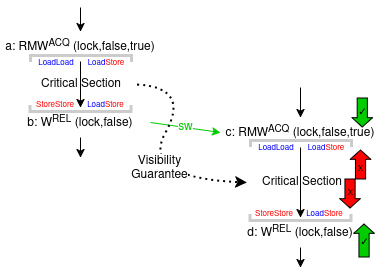

The diagram above was exported from draw.io. Its source (the exported page's mxGraphModel, read from the mxfile embedded in the PNG):
<mxGraphModel dx="603" dy="355" grid="1" gridSize="10" guides="1" tooltips="1" connect="1" arrows="1" fold="1" page="1" pageScale="1" pageWidth="850" pageHeight="1100" math="0" shadow="0">
  <root>
    <mxCell id="0" />
    <mxCell id="1" parent="0" />
    <mxCell id="YKlXtpIVILPQb2OiT6RU-39" value="&lt;font style=&quot;font-size: 8px;&quot;&gt;&lt;span style=&quot;color: rgb(0, 0, 255);&quot;&gt;Load&lt;/span&gt;&lt;span style=&quot;color: rgb(255, 0, 0);&quot;&gt;Store&lt;/span&gt;&lt;/font&gt;" style="text;html=1;align=center;verticalAlign=middle;whiteSpace=wrap;rounded=0;fontColor=#FF33FF;" parent="1" vertex="1">
      <mxGeometry x="506.12" y="421" width="37.25" height="10" as="geometry" />
    </mxCell>
    <mxCell id="YKlXtpIVILPQb2OiT6RU-38" value="&lt;font style=&quot;font-size: 8px;&quot;&gt;LoadLoad&lt;/font&gt;" style="text;html=1;align=center;verticalAlign=middle;whiteSpace=wrap;rounded=0;fontColor=#0000FF;" parent="1" vertex="1">
      <mxGeometry x="461" y="356" width="30" height="8" as="geometry" />
    </mxCell>
    <mxCell id="VHMosvCD-5KAGgfsBhMC-2" value="a: RMW&lt;sup&gt;ACQ&lt;/sup&gt; (lock,false,true)" style="text;html=1;align=center;verticalAlign=middle;whiteSpace=wrap;rounded=0;" parent="1" vertex="1">
      <mxGeometry x="200" y="244" width="160" height="30" as="geometry" />
    </mxCell>
    <mxCell id="VHMosvCD-5KAGgfsBhMC-4" value="" style="endArrow=classic;html=1;rounded=0;exitX=0.5;exitY=1;exitDx=0;exitDy=0;entryX=0.5;entryY=0;entryDx=0;entryDy=0;" parent="1" source="VHMosvCD-5KAGgfsBhMC-2" target="VHMosvCD-5KAGgfsBhMC-14" edge="1">
      <mxGeometry width="50" height="50" relative="1" as="geometry">
        <mxPoint x="419" y="494" as="sourcePoint" />
        <mxPoint x="280" y="440" as="targetPoint" />
      </mxGeometry>
    </mxCell>
    <mxCell id="VHMosvCD-5KAGgfsBhMC-6" value="" style="endArrow=classic;html=1;rounded=0;exitX=1;exitY=0.5;exitDx=0;exitDy=0;strokeColor=#00CC00;fontColor=#00CC00;entryX=0;entryY=0.5;entryDx=0;entryDy=0;" parent="1" source="VHMosvCD-5KAGgfsBhMC-14" target="VHMosvCD-5KAGgfsBhMC-15" edge="1">
      <mxGeometry width="50" height="50" relative="1" as="geometry">
        <mxPoint x="368.5" y="369" as="sourcePoint" />
        <mxPoint x="420" y="380" as="targetPoint" />
      </mxGeometry>
    </mxCell>
    <mxCell id="VHMosvCD-5KAGgfsBhMC-7" value="sw" style="edgeLabel;html=1;align=center;verticalAlign=middle;resizable=0;points=[];fontColor=#00CC00;fontSize=12;" parent="VHMosvCD-5KAGgfsBhMC-6" vertex="1" connectable="0">
      <mxGeometry x="-0.0143" relative="1" as="geometry">
        <mxPoint as="offset" />
      </mxGeometry>
    </mxCell>
    <mxCell id="VHMosvCD-5KAGgfsBhMC-8" value="" style="endArrow=classic;html=1;rounded=0;exitX=0.5;exitY=1;exitDx=0;exitDy=0;entryX=0.5;entryY=0;entryDx=0;entryDy=0;" parent="1" target="VHMosvCD-5KAGgfsBhMC-15" edge="1">
      <mxGeometry width="50" height="50" relative="1" as="geometry">
        <mxPoint x="500" y="300" as="sourcePoint" />
        <mxPoint x="493" y="459" as="targetPoint" />
      </mxGeometry>
    </mxCell>
    <mxCell id="VHMosvCD-5KAGgfsBhMC-14" value="b: W&lt;sup&gt;REL&lt;/sup&gt; (lock,false)" style="text;html=1;align=center;verticalAlign=middle;whiteSpace=wrap;rounded=0;" parent="1" vertex="1">
      <mxGeometry x="210" y="320" width="140" height="30" as="geometry" />
    </mxCell>
    <mxCell id="VHMosvCD-5KAGgfsBhMC-15" value="c: RMW&lt;sup&gt;ACQ&lt;/sup&gt; (lock,false,true)" style="text;html=1;align=center;verticalAlign=middle;whiteSpace=wrap;rounded=0;" parent="1" vertex="1">
      <mxGeometry x="420" y="330" width="160" height="30" as="geometry" />
    </mxCell>
    <mxCell id="VHMosvCD-5KAGgfsBhMC-17" value="" style="endArrow=classic;html=1;rounded=0;exitX=0.5;exitY=1;exitDx=0;exitDy=0;" parent="1" source="VHMosvCD-5KAGgfsBhMC-14" edge="1">
      <mxGeometry width="50" height="50" relative="1" as="geometry">
        <mxPoint x="450" y="410" as="sourcePoint" />
        <mxPoint x="280" y="370" as="targetPoint" />
      </mxGeometry>
    </mxCell>
    <mxCell id="VHMosvCD-5KAGgfsBhMC-18" value="d: W&lt;sup&gt;REL&lt;/sup&gt; (lock,false)" style="text;html=1;align=center;verticalAlign=middle;whiteSpace=wrap;rounded=0;" parent="1" vertex="1">
      <mxGeometry x="440" y="430" width="120" height="30" as="geometry" />
    </mxCell>
    <mxCell id="VHMosvCD-5KAGgfsBhMC-20" value="" style="endArrow=classic;html=1;rounded=0;exitX=0.5;exitY=1;exitDx=0;exitDy=0;entryX=0.5;entryY=0;entryDx=0;entryDy=0;" parent="1" source="VHMosvCD-5KAGgfsBhMC-15" target="VHMosvCD-5KAGgfsBhMC-18" edge="1">
      <mxGeometry width="50" height="50" relative="1" as="geometry">
        <mxPoint x="500" y="410" as="sourcePoint" />
        <mxPoint x="510" y="460" as="targetPoint" />
      </mxGeometry>
    </mxCell>
    <mxCell id="VHMosvCD-5KAGgfsBhMC-31" value="" style="endArrow=classic;html=1;rounded=0;exitX=0.5;exitY=1;exitDx=0;exitDy=0;" parent="1" source="VHMosvCD-5KAGgfsBhMC-18" edge="1">
      <mxGeometry width="50" height="50" relative="1" as="geometry">
        <mxPoint x="500" y="470" as="sourcePoint" />
        <mxPoint x="500" y="480" as="targetPoint" />
      </mxGeometry>
    </mxCell>
    <mxCell id="YKlXtpIVILPQb2OiT6RU-1" value="" style="endArrow=classic;html=1;rounded=0;entryX=0.5;entryY=0;entryDx=0;entryDy=0;" parent="1" target="VHMosvCD-5KAGgfsBhMC-2" edge="1">
      <mxGeometry width="50" height="50" relative="1" as="geometry">
        <mxPoint x="280" y="220" as="sourcePoint" />
        <mxPoint x="280" y="230" as="targetPoint" />
      </mxGeometry>
    </mxCell>
    <mxCell id="YKlXtpIVILPQb2OiT6RU-12" value="&lt;font style=&quot;font-size: 8px;&quot;&gt;&lt;span style=&quot;color: rgb(0, 0, 255);&quot;&gt;Load&lt;/span&gt;&lt;span style=&quot;color: rgb(255, 0, 0);&quot;&gt;Store&lt;/span&gt;&lt;/font&gt;" style="text;html=1;align=center;verticalAlign=middle;whiteSpace=wrap;rounded=0;fontColor=#FF33FF;" parent="1" vertex="1">
      <mxGeometry x="509.49" y="355" width="33.88" height="9" as="geometry" />
    </mxCell>
    <mxCell id="YKlXtpIVILPQb2OiT6RU-15" value="&lt;font style=&quot;color: rgb(255, 0, 0); font-size: 8px;&quot;&gt;StoreStore&lt;/font&gt;" style="text;html=1;align=center;verticalAlign=middle;whiteSpace=wrap;rounded=0;fontColor=#0000FF;" parent="1" vertex="1">
      <mxGeometry x="454" y="421" width="40" height="10" as="geometry" />
    </mxCell>
    <mxCell id="YKlXtpIVILPQb2OiT6RU-25" value="" style="shape=image;verticalLabelPosition=bottom;labelBackgroundColor=default;verticalAlign=top;aspect=fixed;imageAspect=0;image=data:image/png,(base64 omitted: 212 chars);" parent="1" vertex="1">
      <mxGeometry x="446.5" y="350" width="107" height="12" as="geometry" />
    </mxCell>
    <mxCell id="YKlXtpIVILPQb2OiT6RU-26" value="" style="shape=image;verticalLabelPosition=bottom;labelBackgroundColor=default;verticalAlign=top;aspect=fixed;imageAspect=0;image=data:image/png,(base64 omitted: 212 chars);rotation=-180;" parent="1" vertex="1">
      <mxGeometry x="446.5" y="424" width="107" height="12" as="geometry" />
    </mxCell>
    <mxCell id="YKlXtpIVILPQb2OiT6RU-31" value="" style="shape=image;verticalLabelPosition=bottom;labelBackgroundColor=default;verticalAlign=top;aspect=fixed;imageAspect=0;image=data:image/png,(base64 omitted: 212 chars);" parent="1" vertex="1">
      <mxGeometry x="226.5" y="265" width="107" height="12" as="geometry" />
    </mxCell>
    <mxCell id="YKlXtpIVILPQb2OiT6RU-32" value="" style="shape=image;verticalLabelPosition=bottom;labelBackgroundColor=default;verticalAlign=top;aspect=fixed;imageAspect=0;image=data:image/png,(base64 omitted: 212 chars);rotation=-180;" parent="1" vertex="1">
      <mxGeometry x="226.5" y="315" width="107" height="12" as="geometry" />
    </mxCell>
    <mxCell id="YKlXtpIVILPQb2OiT6RU-36" value="Critical Section" style="text;html=1;align=center;verticalAlign=middle;whiteSpace=wrap;rounded=0;" parent="1" vertex="1">
      <mxGeometry x="446.5" y="380" width="110" height="30" as="geometry" />
    </mxCell>
    <mxCell id="YKlXtpIVILPQb2OiT6RU-37" value="Critical Section" style="text;html=1;align=center;verticalAlign=middle;whiteSpace=wrap;rounded=0;" parent="1" vertex="1">
      <mxGeometry x="226.5" y="282" width="110" height="30" as="geometry" />
    </mxCell>
    <mxCell id="YKlXtpIVILPQb2OiT6RU-40" value="&lt;font style=&quot;font-size: 8px;&quot;&gt;LoadLoad&lt;/font&gt;" style="text;html=1;align=center;verticalAlign=middle;whiteSpace=wrap;rounded=0;fontColor=#0000FF;" parent="1" vertex="1">
      <mxGeometry x="241" y="271" width="30" height="8" as="geometry" />
    </mxCell>
    <mxCell id="YKlXtpIVILPQb2OiT6RU-41" value="&lt;font style=&quot;font-size: 8px;&quot;&gt;&lt;span style=&quot;color: rgb(0, 0, 255);&quot;&gt;Load&lt;/span&gt;&lt;span style=&quot;color: rgb(255, 0, 0);&quot;&gt;Store&lt;/span&gt;&lt;/font&gt;" style="text;html=1;align=center;verticalAlign=middle;whiteSpace=wrap;rounded=0;fontColor=#FF33FF;" parent="1" vertex="1">
      <mxGeometry x="289.49" y="270" width="33.88" height="9" as="geometry" />
    </mxCell>
    <mxCell id="YKlXtpIVILPQb2OiT6RU-44" value="&lt;font style=&quot;font-size: 8px;&quot;&gt;&lt;span style=&quot;color: rgb(0, 0, 255);&quot;&gt;Load&lt;/span&gt;&lt;span style=&quot;color: rgb(255, 0, 0);&quot;&gt;Store&lt;/span&gt;&lt;/font&gt;" style="text;html=1;align=center;verticalAlign=middle;whiteSpace=wrap;rounded=0;fontColor=#FF33FF;" parent="1" vertex="1">
      <mxGeometry x="287.43" y="312" width="37.25" height="10" as="geometry" />
    </mxCell>
    <mxCell id="YKlXtpIVILPQb2OiT6RU-45" value="&lt;font style=&quot;color: rgb(255, 0, 0); font-size: 8px;&quot;&gt;StoreStore&lt;/font&gt;" style="text;html=1;align=center;verticalAlign=middle;whiteSpace=wrap;rounded=0;fontColor=#0000FF;" parent="1" vertex="1">
      <mxGeometry x="235.31" y="312" width="40" height="10" as="geometry" />
    </mxCell>
    <mxCell id="YKlXtpIVILPQb2OiT6RU-48" value="" style="shape=flexArrow;endArrow=classic;html=1;rounded=0;endWidth=9.35483870967742;endSize=2.769230769230769;width=10.192307692307692;fillColor=#00CC00;" parent="1" edge="1">
      <mxGeometry width="50" height="50" relative="1" as="geometry">
        <mxPoint x="563.6" y="470" as="sourcePoint" />
        <mxPoint x="563.6" y="436" as="targetPoint" />
      </mxGeometry>
    </mxCell>
    <mxCell id="YKlXtpIVILPQb2OiT6RU-56" value="&lt;font style=&quot;font-size: 8px;&quot;&gt;&lt;span style=&quot;line-height: 1em;&quot;&gt;✓&lt;/span&gt;&lt;/font&gt;" style="edgeLabel;html=1;align=center;verticalAlign=middle;resizable=0;points=[];labelBackgroundColor=none;" parent="YKlXtpIVILPQb2OiT6RU-48" vertex="1" connectable="0">
      <mxGeometry y="1" relative="1" as="geometry">
        <mxPoint x="1" as="offset" />
      </mxGeometry>
    </mxCell>
    <mxCell id="YKlXtpIVILPQb2OiT6RU-50" value="" style="shape=flexArrow;endArrow=classic;html=1;rounded=0;endWidth=9.35483870967742;endSize=2.769230769230769;width=10.192307692307692;fillColor=#FF0000;" parent="1" edge="1">
      <mxGeometry width="50" height="50" relative="1" as="geometry">
        <mxPoint x="549.4300000000001" y="391" as="sourcePoint" />
        <mxPoint x="549.4300000000001" y="421" as="targetPoint" />
      </mxGeometry>
    </mxCell>
    <mxCell id="YKlXtpIVILPQb2OiT6RU-57" value="&lt;font style=&quot;font-size: 8px;&quot;&gt;X&lt;/font&gt;" style="edgeLabel;html=1;align=center;verticalAlign=middle;resizable=0;points=[];labelBackgroundColor=none;" parent="YKlXtpIVILPQb2OiT6RU-50" vertex="1" connectable="0">
      <mxGeometry x="-0.1733" relative="1" as="geometry">
        <mxPoint as="offset" />
      </mxGeometry>
    </mxCell>
    <mxCell id="YKlXtpIVILPQb2OiT6RU-60" value="" style="shape=flexArrow;endArrow=classic;html=1;rounded=0;endWidth=9.35483870967742;endSize=2.769230769230769;width=10.192307692307692;fillColor=#FF0000;" parent="1" edge="1">
      <mxGeometry width="50" height="50" relative="1" as="geometry">
        <mxPoint x="560" y="392" as="sourcePoint" />
        <mxPoint x="560" y="362" as="targetPoint" />
      </mxGeometry>
    </mxCell>
    <mxCell id="YKlXtpIVILPQb2OiT6RU-61" value="&lt;font style=&quot;font-size: 8px;&quot;&gt;X&lt;/font&gt;" style="edgeLabel;html=1;align=center;verticalAlign=middle;resizable=0;points=[];labelBackgroundColor=none;" parent="YKlXtpIVILPQb2OiT6RU-60" vertex="1" connectable="0">
      <mxGeometry x="-0.1733" relative="1" as="geometry">
        <mxPoint as="offset" />
      </mxGeometry>
    </mxCell>
    <mxCell id="YKlXtpIVILPQb2OiT6RU-62" value="" style="shape=flexArrow;endArrow=classic;html=1;rounded=0;endWidth=9.35483870967742;endSize=2.769230769230769;width=10.192307692307692;fillColor=#00CC00;labelBackgroundColor=none;" parent="1" edge="1">
      <mxGeometry width="50" height="50" relative="1" as="geometry">
        <mxPoint x="561.78" y="310" as="sourcePoint" />
        <mxPoint x="561.78" y="340" as="targetPoint" />
      </mxGeometry>
    </mxCell>
    <mxCell id="YKlXtpIVILPQb2OiT6RU-63" value="&lt;font style=&quot;font-size: 8px;&quot;&gt;&lt;span style=&quot;line-height: 1em;&quot;&gt;✓&lt;/span&gt;&lt;/font&gt;" style="edgeLabel;html=1;align=center;verticalAlign=middle;resizable=0;points=[];labelBackgroundColor=none;" parent="YKlXtpIVILPQb2OiT6RU-62" vertex="1" connectable="0">
      <mxGeometry x="-0.1733" relative="1" as="geometry">
        <mxPoint as="offset" />
      </mxGeometry>
    </mxCell>
    <mxCell id="UbwFSS3a1Wk-k4KO-JVi-1" value="" style="curved=1;endArrow=classic;html=1;rounded=0;entryX=0;entryY=0.5;entryDx=0;entryDy=0;exitX=1;exitY=0.5;exitDx=0;exitDy=0;dashed=1;dashPattern=1 2;strokeWidth=2;" parent="1" source="YKlXtpIVILPQb2OiT6RU-37" target="YKlXtpIVILPQb2OiT6RU-36" edge="1">
      <mxGeometry width="50" height="50" relative="1" as="geometry">
        <mxPoint x="390" y="280" as="sourcePoint" />
        <mxPoint x="430" y="350" as="targetPoint" />
        <Array as="points">
          <mxPoint x="390" y="300" />
          <mxPoint x="340" y="390" />
        </Array>
      </mxGeometry>
    </mxCell>
    <mxCell id="hgGfmCk8Jvms1cJCi5QY-1" value="&lt;font style=&quot;font-size: 12px;&quot;&gt;Visibility&lt;br&gt;Guarantee&lt;/font&gt;" style="edgeLabel;html=1;align=center;verticalAlign=middle;resizable=0;points=[];labelBackgroundColor=#FFFFFF;" vertex="1" connectable="0" parent="UbwFSS3a1Wk-k4KO-JVi-1">
      <mxGeometry x="0.0734" y="9" relative="1" as="geometry">
        <mxPoint x="3" as="offset" />
      </mxGeometry>
    </mxCell>
  </root>
</mxGraphModel>